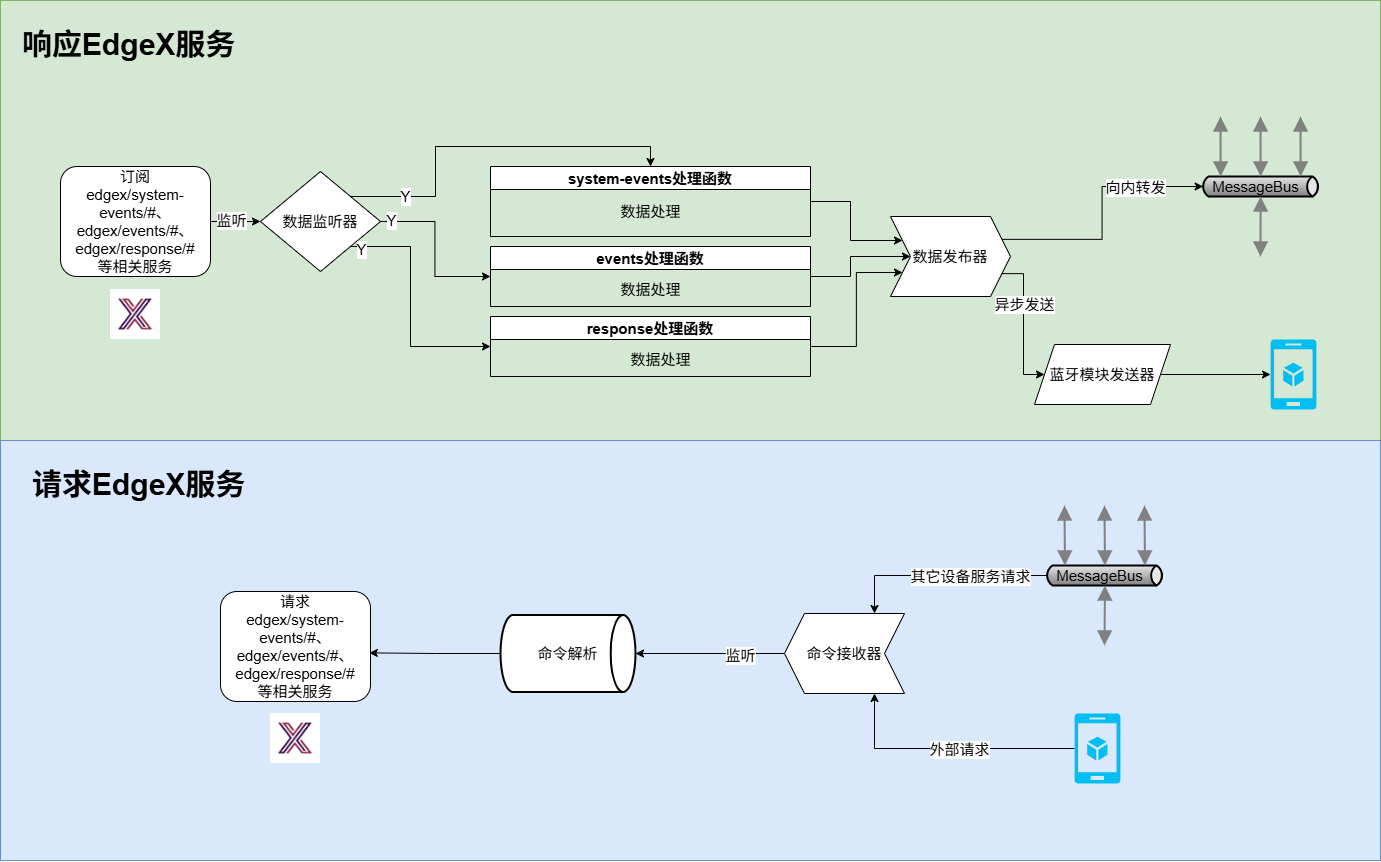

The diagram above was exported from draw.io. Its source (the exported page's mxGraphModel, read from the mxfile embedded in the PNG):
<mxGraphModel dx="2037" dy="1087" grid="1" gridSize="10" guides="1" tooltips="1" connect="1" arrows="1" fold="1" page="1" pageScale="1" pageWidth="827" pageHeight="1169" math="0" shadow="0">
  <root>
    <mxCell id="WIyWlLk6GJQsqaUBKTNV-0" />
    <mxCell id="WIyWlLk6GJQsqaUBKTNV-1" parent="WIyWlLk6GJQsqaUBKTNV-0" />
    <mxCell id="8qwwEDq6WnWQF1bsWFpB-45" value="" style="rounded=0;html=1;labelBackgroundColor=#D5E8D4;textShadow=0;labelBorderColor=none;fillColor=#d5e8d4;strokeColor=#82b366;fontSize=15;" parent="WIyWlLk6GJQsqaUBKTNV-1" vertex="1">
      <mxGeometry x="70" y="20" width="1380" height="440" as="geometry" />
    </mxCell>
    <mxCell id="8qwwEDq6WnWQF1bsWFpB-46" style="edgeStyle=orthogonalEdgeStyle;rounded=0;orthogonalLoop=1;jettySize=auto;html=1;exitX=1;exitY=0.5;exitDx=0;exitDy=0;entryX=0;entryY=0.5;entryDx=0;entryDy=0;fontSize=15;" parent="WIyWlLk6GJQsqaUBKTNV-1" source="8qwwEDq6WnWQF1bsWFpB-48" target="8qwwEDq6WnWQF1bsWFpB-53" edge="1">
      <mxGeometry relative="1" as="geometry" />
    </mxCell>
    <mxCell id="8qwwEDq6WnWQF1bsWFpB-47" value="监听" style="edgeLabel;html=1;align=center;verticalAlign=middle;resizable=0;points=[];fontSize=15;" parent="8qwwEDq6WnWQF1bsWFpB-46" connectable="0" vertex="1">
      <mxGeometry x="-0.2" y="2" relative="1" as="geometry">
        <mxPoint as="offset" />
      </mxGeometry>
    </mxCell>
    <mxCell id="8qwwEDq6WnWQF1bsWFpB-48" value="订阅&lt;div&gt;edgex/system-events/#、&lt;/div&gt;&lt;div&gt;edgex/events/#、&lt;/div&gt;&lt;div&gt;edgex/response/#&lt;/div&gt;&lt;div&gt;等相关服务&lt;/div&gt;" style="rounded=1;whiteSpace=wrap;html=1;fontSize=15;" parent="WIyWlLk6GJQsqaUBKTNV-1" vertex="1">
      <mxGeometry x="130" y="186" width="150" height="110" as="geometry" />
    </mxCell>
    <mxCell id="8qwwEDq6WnWQF1bsWFpB-49" style="edgeStyle=orthogonalEdgeStyle;rounded=0;orthogonalLoop=1;jettySize=auto;html=1;exitX=1;exitY=0;exitDx=0;exitDy=0;entryX=0.5;entryY=0;entryDx=0;entryDy=0;fontSize=15;" parent="WIyWlLk6GJQsqaUBKTNV-1" source="8qwwEDq6WnWQF1bsWFpB-53" target="8qwwEDq6WnWQF1bsWFpB-55" edge="1">
      <mxGeometry relative="1" as="geometry" />
    </mxCell>
    <mxCell id="8qwwEDq6WnWQF1bsWFpB-50" value="Y" style="edgeLabel;html=1;align=center;verticalAlign=middle;resizable=0;points=[];fontSize=15;" parent="8qwwEDq6WnWQF1bsWFpB-49" connectable="0" vertex="1">
      <mxGeometry x="-0.7081" y="1" relative="1" as="geometry">
        <mxPoint as="offset" />
      </mxGeometry>
    </mxCell>
    <mxCell id="8qwwEDq6WnWQF1bsWFpB-51" style="edgeStyle=elbowEdgeStyle;rounded=0;orthogonalLoop=1;jettySize=auto;html=1;exitX=1;exitY=0.5;exitDx=0;exitDy=0;entryX=0;entryY=0.5;entryDx=0;entryDy=0;fontSize=15;" parent="WIyWlLk6GJQsqaUBKTNV-1" source="8qwwEDq6WnWQF1bsWFpB-53" target="8qwwEDq6WnWQF1bsWFpB-58" edge="1">
      <mxGeometry relative="1" as="geometry">
        <mxPoint x="490" y="566" as="targetPoint" />
      </mxGeometry>
    </mxCell>
    <mxCell id="8qwwEDq6WnWQF1bsWFpB-52" value="Y" style="edgeLabel;html=1;align=center;verticalAlign=middle;resizable=0;points=[];fontSize=15;" parent="8qwwEDq6WnWQF1bsWFpB-51" connectable="0" vertex="1">
      <mxGeometry x="-0.8864" y="2" relative="1" as="geometry">
        <mxPoint as="offset" />
      </mxGeometry>
    </mxCell>
    <mxCell id="8qwwEDq6WnWQF1bsWFpB-53" value="数据监听器" style="rhombus;whiteSpace=wrap;html=1;fontSize=15;" parent="WIyWlLk6GJQsqaUBKTNV-1" vertex="1">
      <mxGeometry x="330" y="191" width="120" height="100" as="geometry" />
    </mxCell>
    <mxCell id="8qwwEDq6WnWQF1bsWFpB-54" style="edgeStyle=orthogonalEdgeStyle;rounded=0;orthogonalLoop=1;jettySize=auto;html=1;exitX=1;exitY=0.5;exitDx=0;exitDy=0;entryX=0;entryY=0.25;entryDx=0;entryDy=0;fontSize=15;" parent="WIyWlLk6GJQsqaUBKTNV-1" source="8qwwEDq6WnWQF1bsWFpB-55" target="8qwwEDq6WnWQF1bsWFpB-67" edge="1">
      <mxGeometry relative="1" as="geometry" />
    </mxCell>
    <mxCell id="8qwwEDq6WnWQF1bsWFpB-55" value="system-events处理函数" style="swimlane;whiteSpace=wrap;html=1;fontSize=15;" parent="WIyWlLk6GJQsqaUBKTNV-1" vertex="1">
      <mxGeometry x="560" y="186" width="320" height="70" as="geometry" />
    </mxCell>
    <mxCell id="8qwwEDq6WnWQF1bsWFpB-56" value="数据处理" style="text;html=1;align=center;verticalAlign=middle;resizable=0;points=[];autosize=1;strokeColor=none;fillColor=none;fontSize=15;" parent="8qwwEDq6WnWQF1bsWFpB-55" vertex="1">
      <mxGeometry x="120" y="30" width="80" height="30" as="geometry" />
    </mxCell>
    <mxCell id="8qwwEDq6WnWQF1bsWFpB-57" style="edgeStyle=orthogonalEdgeStyle;rounded=0;orthogonalLoop=1;jettySize=auto;html=1;exitX=1;exitY=0.5;exitDx=0;exitDy=0;entryX=0;entryY=0.5;entryDx=0;entryDy=0;fontSize=15;" parent="WIyWlLk6GJQsqaUBKTNV-1" source="8qwwEDq6WnWQF1bsWFpB-58" target="8qwwEDq6WnWQF1bsWFpB-67" edge="1">
      <mxGeometry relative="1" as="geometry" />
    </mxCell>
    <mxCell id="8qwwEDq6WnWQF1bsWFpB-58" value="events处理函数" style="swimlane;whiteSpace=wrap;html=1;fontSize=15;" parent="WIyWlLk6GJQsqaUBKTNV-1" vertex="1">
      <mxGeometry x="560" y="266" width="320" height="60" as="geometry" />
    </mxCell>
    <mxCell id="8qwwEDq6WnWQF1bsWFpB-59" style="edgeStyle=elbowEdgeStyle;rounded=0;orthogonalLoop=1;jettySize=auto;html=1;exitX=1;exitY=0.5;exitDx=0;exitDy=0;entryX=0;entryY=0.75;entryDx=0;entryDy=0;fontSize=15;" parent="WIyWlLk6GJQsqaUBKTNV-1" source="8qwwEDq6WnWQF1bsWFpB-60" target="8qwwEDq6WnWQF1bsWFpB-67" edge="1">
      <mxGeometry relative="1" as="geometry">
        <mxPoint x="950" y="296" as="targetPoint" />
      </mxGeometry>
    </mxCell>
    <mxCell id="8qwwEDq6WnWQF1bsWFpB-60" value="response处理函数" style="swimlane;whiteSpace=wrap;html=1;fontSize=15;" parent="WIyWlLk6GJQsqaUBKTNV-1" vertex="1">
      <mxGeometry x="560" y="336" width="320" height="60" as="geometry" />
    </mxCell>
    <mxCell id="8qwwEDq6WnWQF1bsWFpB-61" style="edgeStyle=elbowEdgeStyle;rounded=0;orthogonalLoop=1;jettySize=auto;html=1;exitX=1;exitY=1;exitDx=0;exitDy=0;fontSize=15;" parent="WIyWlLk6GJQsqaUBKTNV-1" source="8qwwEDq6WnWQF1bsWFpB-53" target="8qwwEDq6WnWQF1bsWFpB-60" edge="1">
      <mxGeometry relative="1" as="geometry">
        <mxPoint x="528" y="505" as="targetPoint" />
        <mxPoint x="420" y="266" as="sourcePoint" />
        <Array as="points">
          <mxPoint x="480" y="296" />
        </Array>
      </mxGeometry>
    </mxCell>
    <mxCell id="8qwwEDq6WnWQF1bsWFpB-62" value="Y" style="edgeLabel;html=1;align=center;verticalAlign=middle;resizable=0;points=[];fontSize=15;" parent="8qwwEDq6WnWQF1bsWFpB-61" connectable="0" vertex="1">
      <mxGeometry x="-0.9137" y="-2" relative="1" as="geometry">
        <mxPoint as="offset" />
      </mxGeometry>
    </mxCell>
    <mxCell id="8qwwEDq6WnWQF1bsWFpB-63" style="edgeStyle=elbowEdgeStyle;rounded=0;orthogonalLoop=1;jettySize=auto;html=1;exitX=1;exitY=0.25;exitDx=0;exitDy=0;entryX=0;entryY=0.5;entryDx=2.7;entryDy=0;entryPerimeter=0;fontSize=15;" parent="WIyWlLk6GJQsqaUBKTNV-1" source="8qwwEDq6WnWQF1bsWFpB-67" target="8qwwEDq6WnWQF1bsWFpB-71" edge="1">
      <mxGeometry relative="1" as="geometry">
        <mxPoint x="1250.0000000000132" y="206" as="targetPoint" />
      </mxGeometry>
    </mxCell>
    <mxCell id="8qwwEDq6WnWQF1bsWFpB-64" value="向内转发" style="edgeLabel;html=1;align=center;verticalAlign=middle;resizable=0;points=[];fontSize=15;" parent="8qwwEDq6WnWQF1bsWFpB-63" connectable="0" vertex="1">
      <mxGeometry x="0.4627" relative="1" as="geometry">
        <mxPoint as="offset" />
      </mxGeometry>
    </mxCell>
    <mxCell id="8qwwEDq6WnWQF1bsWFpB-65" style="edgeStyle=elbowEdgeStyle;rounded=0;orthogonalLoop=1;jettySize=auto;html=1;exitX=1;exitY=0.75;exitDx=0;exitDy=0;entryX=0;entryY=0.5;entryDx=0;entryDy=0;fontSize=15;" parent="WIyWlLk6GJQsqaUBKTNV-1" source="8qwwEDq6WnWQF1bsWFpB-67" target="aNwGIXcf6zFuIKi0gfuB-0" edge="1">
      <mxGeometry relative="1" as="geometry">
        <mxPoint x="1290" y="379" as="targetPoint" />
      </mxGeometry>
    </mxCell>
    <mxCell id="8qwwEDq6WnWQF1bsWFpB-66" value="异步发送" style="edgeLabel;html=1;align=center;verticalAlign=middle;resizable=0;points=[];fontSize=15;" parent="8qwwEDq6WnWQF1bsWFpB-65" connectable="0" vertex="1">
      <mxGeometry x="-0.2888" relative="1" as="geometry">
        <mxPoint as="offset" />
      </mxGeometry>
    </mxCell>
    <mxCell id="8qwwEDq6WnWQF1bsWFpB-67" value="数据发布器" style="shape=step;perimeter=stepPerimeter;whiteSpace=wrap;html=1;fixedSize=1;fontSize=15;" parent="WIyWlLk6GJQsqaUBKTNV-1" vertex="1">
      <mxGeometry x="960" y="236" width="120" height="80" as="geometry" />
    </mxCell>
    <mxCell id="8qwwEDq6WnWQF1bsWFpB-68" value="" style="verticalLabelPosition=bottom;html=1;verticalAlign=top;align=center;strokeColor=none;fillColor=#00BEF2;shape=mxgraph.azure.mobile_services;pointerEvents=1;fontSize=15;" parent="WIyWlLk6GJQsqaUBKTNV-1" vertex="1">
      <mxGeometry x="1340" y="359" width="46" height="70" as="geometry" />
    </mxCell>
    <mxCell id="8qwwEDq6WnWQF1bsWFpB-69" value="数据处理" style="text;html=1;align=center;verticalAlign=middle;resizable=0;points=[];autosize=1;strokeColor=none;fillColor=none;fontSize=15;" parent="WIyWlLk6GJQsqaUBKTNV-1" vertex="1">
      <mxGeometry x="680" y="294" width="80" height="30" as="geometry" />
    </mxCell>
    <mxCell id="8qwwEDq6WnWQF1bsWFpB-70" value="数据处理" style="text;html=1;align=center;verticalAlign=middle;resizable=0;points=[];autosize=1;strokeColor=none;fillColor=none;fontSize=15;" parent="WIyWlLk6GJQsqaUBKTNV-1" vertex="1">
      <mxGeometry x="690" y="364" width="80" height="30" as="geometry" />
    </mxCell>
    <mxCell id="8qwwEDq6WnWQF1bsWFpB-71" value="" style="strokeWidth=2;strokeColor=#000000;dashed=0;align=center;html=1;fontSize=15;shape=mxgraph.eip.messageChannel;" parent="WIyWlLk6GJQsqaUBKTNV-1" vertex="1">
      <mxGeometry x="1270" y="196" width="120" height="20" as="geometry" />
    </mxCell>
    <mxCell id="8qwwEDq6WnWQF1bsWFpB-72" value="" style="edgeStyle=elbowEdgeStyle;strokeWidth=2;rounded=0;endArrow=block;startArrow=block;startSize=10;endSize=10;dashed=0;html=1;strokeColor=#808080;fontSize=15;" parent="WIyWlLk6GJQsqaUBKTNV-1" target="8qwwEDq6WnWQF1bsWFpB-71" edge="1">
      <mxGeometry relative="1" as="geometry">
        <mxPoint x="1330" y="276" as="sourcePoint" />
      </mxGeometry>
    </mxCell>
    <mxCell id="8qwwEDq6WnWQF1bsWFpB-73" value="" style="edgeStyle=elbowEdgeStyle;strokeWidth=2;rounded=0;endArrow=block;startArrow=block;startSize=10;endSize=10;dashed=0;html=1;strokeColor=#808080;fontSize=15;" parent="WIyWlLk6GJQsqaUBKTNV-1" target="8qwwEDq6WnWQF1bsWFpB-71" edge="1">
      <mxGeometry relative="1" as="geometry">
        <mxPoint x="1290" y="136" as="sourcePoint" />
      </mxGeometry>
    </mxCell>
    <mxCell id="8qwwEDq6WnWQF1bsWFpB-74" value="" style="edgeStyle=elbowEdgeStyle;strokeWidth=2;rounded=0;endArrow=block;startArrow=block;startSize=10;endSize=10;dashed=0;html=1;strokeColor=#808080;fontSize=15;" parent="WIyWlLk6GJQsqaUBKTNV-1" target="8qwwEDq6WnWQF1bsWFpB-71" edge="1">
      <mxGeometry relative="1" as="geometry">
        <mxPoint x="1330" y="136" as="sourcePoint" />
      </mxGeometry>
    </mxCell>
    <mxCell id="8qwwEDq6WnWQF1bsWFpB-75" value="" style="edgeStyle=elbowEdgeStyle;strokeWidth=2;rounded=0;endArrow=block;startArrow=block;startSize=10;endSize=10;dashed=0;html=1;strokeColor=#808080;fontSize=15;" parent="WIyWlLk6GJQsqaUBKTNV-1" target="8qwwEDq6WnWQF1bsWFpB-71" edge="1">
      <mxGeometry relative="1" as="geometry">
        <mxPoint x="1370" y="136" as="sourcePoint" />
      </mxGeometry>
    </mxCell>
    <mxCell id="8qwwEDq6WnWQF1bsWFpB-76" value="MessageBus" style="text;html=1;align=center;verticalAlign=middle;resizable=0;points=[];autosize=1;strokeColor=none;fillColor=none;fontSize=15;" parent="WIyWlLk6GJQsqaUBKTNV-1" vertex="1">
      <mxGeometry x="1270" y="191" width="110" height="30" as="geometry" />
    </mxCell>
    <mxCell id="8qwwEDq6WnWQF1bsWFpB-80" value="&lt;h1 style=&quot;margin-top: 0px;&quot;&gt;响应EdgeX服务&lt;/h1&gt;&lt;p&gt;&lt;br&gt;&lt;/p&gt;" style="text;html=1;whiteSpace=wrap;overflow=hidden;rounded=0;fontSize=15;" parent="WIyWlLk6GJQsqaUBKTNV-1" vertex="1">
      <mxGeometry x="90" y="40" width="240" height="120" as="geometry" />
    </mxCell>
    <mxCell id="8qwwEDq6WnWQF1bsWFpB-79" value="" style="rounded=0;whiteSpace=wrap;html=1;fillColor=#dae8fc;strokeColor=#6c8ebf;fontSize=15;" parent="WIyWlLk6GJQsqaUBKTNV-1" vertex="1">
      <mxGeometry x="70" y="460" width="1380" height="420" as="geometry" />
    </mxCell>
    <mxCell id="8qwwEDq6WnWQF1bsWFpB-81" value="&lt;h1 style=&quot;margin-top: 0px;&quot;&gt;请求EdgeX服务&lt;/h1&gt;&lt;p&gt;&lt;br&gt;&lt;/p&gt;" style="text;html=1;whiteSpace=wrap;overflow=hidden;rounded=0;fontSize=15;" parent="WIyWlLk6GJQsqaUBKTNV-1" vertex="1">
      <mxGeometry x="100" y="480" width="270" height="60" as="geometry" />
    </mxCell>
    <mxCell id="8qwwEDq6WnWQF1bsWFpB-146" value="&lt;div&gt;请求&lt;br&gt;edgex/system-events/#、&lt;/div&gt;&lt;div&gt;edgex/events/#、&lt;/div&gt;&lt;div&gt;edgex/response/#&lt;/div&gt;&lt;div&gt;等相关服务&lt;/div&gt;" style="rounded=1;whiteSpace=wrap;html=1;fontSize=15;" parent="WIyWlLk6GJQsqaUBKTNV-1" vertex="1">
      <mxGeometry x="290" y="611" width="150" height="110" as="geometry" />
    </mxCell>
    <mxCell id="8qwwEDq6WnWQF1bsWFpB-186" style="edgeStyle=orthogonalEdgeStyle;rounded=0;orthogonalLoop=1;jettySize=auto;html=1;exitX=1;exitY=0.5;exitDx=0;exitDy=0;fontSize=15;" parent="WIyWlLk6GJQsqaUBKTNV-1" source="8qwwEDq6WnWQF1bsWFpB-165" target="8qwwEDq6WnWQF1bsWFpB-196" edge="1">
      <mxGeometry relative="1" as="geometry">
        <mxPoint x="811.0000000000002" y="673" as="targetPoint" />
      </mxGeometry>
    </mxCell>
    <mxCell id="8qwwEDq6WnWQF1bsWFpB-188" value="监听" style="edgeLabel;html=1;align=center;verticalAlign=middle;resizable=0;points=[];fontSize=15;" parent="8qwwEDq6WnWQF1bsWFpB-186" connectable="0" vertex="1">
      <mxGeometry x="-0.4059" y="1" relative="1" as="geometry">
        <mxPoint as="offset" />
      </mxGeometry>
    </mxCell>
    <mxCell id="8qwwEDq6WnWQF1bsWFpB-165" value="命令接收器" style="shape=step;perimeter=stepPerimeter;whiteSpace=wrap;html=1;fixedSize=1;direction=west;fontSize=15;" parent="WIyWlLk6GJQsqaUBKTNV-1" vertex="1">
      <mxGeometry x="854" y="633" width="120" height="80" as="geometry" />
    </mxCell>
    <mxCell id="8qwwEDq6WnWQF1bsWFpB-178" style="edgeStyle=orthogonalEdgeStyle;rounded=0;orthogonalLoop=1;jettySize=auto;html=1;exitX=0;exitY=0.5;exitDx=0;exitDy=0;exitPerimeter=0;entryX=0.25;entryY=0;entryDx=0;entryDy=0;fontSize=15;" parent="WIyWlLk6GJQsqaUBKTNV-1" source="8qwwEDq6WnWQF1bsWFpB-166" target="8qwwEDq6WnWQF1bsWFpB-165" edge="1">
      <mxGeometry relative="1" as="geometry" />
    </mxCell>
    <mxCell id="8qwwEDq6WnWQF1bsWFpB-181" value="外部请求" style="edgeLabel;html=1;align=center;verticalAlign=middle;resizable=0;points=[];fontSize=15;" parent="8qwwEDq6WnWQF1bsWFpB-178" connectable="0" vertex="1">
      <mxGeometry x="-0.0937" relative="1" as="geometry">
        <mxPoint as="offset" />
      </mxGeometry>
    </mxCell>
    <mxCell id="8qwwEDq6WnWQF1bsWFpB-166" value="" style="verticalLabelPosition=bottom;html=1;verticalAlign=top;align=center;strokeColor=none;fillColor=#00BEF2;shape=mxgraph.azure.mobile_services;pointerEvents=1;fontSize=15;" parent="WIyWlLk6GJQsqaUBKTNV-1" vertex="1">
      <mxGeometry x="1144" y="733" width="46" height="70" as="geometry" />
    </mxCell>
    <mxCell id="8qwwEDq6WnWQF1bsWFpB-179" style="edgeStyle=orthogonalEdgeStyle;rounded=0;orthogonalLoop=1;jettySize=auto;html=1;exitX=0;exitY=0.5;exitDx=2.7;exitDy=0;exitPerimeter=0;entryX=0.25;entryY=1;entryDx=0;entryDy=0;fontSize=15;" parent="WIyWlLk6GJQsqaUBKTNV-1" source="8qwwEDq6WnWQF1bsWFpB-169" target="8qwwEDq6WnWQF1bsWFpB-165" edge="1">
      <mxGeometry relative="1" as="geometry" />
    </mxCell>
    <mxCell id="8qwwEDq6WnWQF1bsWFpB-180" value="其它设备服务请求" style="edgeLabel;html=1;align=center;verticalAlign=middle;resizable=0;points=[];fontSize=15;" parent="8qwwEDq6WnWQF1bsWFpB-179" connectable="0" vertex="1">
      <mxGeometry x="-0.2677" relative="1" as="geometry">
        <mxPoint as="offset" />
      </mxGeometry>
    </mxCell>
    <mxCell id="8qwwEDq6WnWQF1bsWFpB-169" value="" style="strokeWidth=2;strokeColor=#000000;dashed=0;align=center;html=1;fontSize=15;shape=mxgraph.eip.messageChannel;" parent="WIyWlLk6GJQsqaUBKTNV-1" vertex="1">
      <mxGeometry x="1114" y="585" width="120" height="20" as="geometry" />
    </mxCell>
    <mxCell id="8qwwEDq6WnWQF1bsWFpB-170" value="" style="edgeStyle=elbowEdgeStyle;strokeWidth=2;rounded=0;endArrow=block;startArrow=block;startSize=10;endSize=10;dashed=0;html=1;strokeColor=#808080;fontSize=15;" parent="WIyWlLk6GJQsqaUBKTNV-1" target="8qwwEDq6WnWQF1bsWFpB-169" edge="1">
      <mxGeometry relative="1" as="geometry">
        <mxPoint x="1174" y="665" as="sourcePoint" />
      </mxGeometry>
    </mxCell>
    <mxCell id="8qwwEDq6WnWQF1bsWFpB-171" value="" style="edgeStyle=elbowEdgeStyle;strokeWidth=2;rounded=0;endArrow=block;startArrow=block;startSize=10;endSize=10;dashed=0;html=1;strokeColor=#808080;fontSize=15;" parent="WIyWlLk6GJQsqaUBKTNV-1" target="8qwwEDq6WnWQF1bsWFpB-169" edge="1">
      <mxGeometry relative="1" as="geometry">
        <mxPoint x="1134" y="525" as="sourcePoint" />
      </mxGeometry>
    </mxCell>
    <mxCell id="8qwwEDq6WnWQF1bsWFpB-172" value="" style="edgeStyle=elbowEdgeStyle;strokeWidth=2;rounded=0;endArrow=block;startArrow=block;startSize=10;endSize=10;dashed=0;html=1;strokeColor=#808080;fontSize=15;" parent="WIyWlLk6GJQsqaUBKTNV-1" target="8qwwEDq6WnWQF1bsWFpB-169" edge="1">
      <mxGeometry relative="1" as="geometry">
        <mxPoint x="1174" y="525" as="sourcePoint" />
      </mxGeometry>
    </mxCell>
    <mxCell id="8qwwEDq6WnWQF1bsWFpB-173" value="" style="edgeStyle=elbowEdgeStyle;strokeWidth=2;rounded=0;endArrow=block;startArrow=block;startSize=10;endSize=10;dashed=0;html=1;strokeColor=#808080;fontSize=15;" parent="WIyWlLk6GJQsqaUBKTNV-1" target="8qwwEDq6WnWQF1bsWFpB-169" edge="1">
      <mxGeometry relative="1" as="geometry">
        <mxPoint x="1214" y="525" as="sourcePoint" />
      </mxGeometry>
    </mxCell>
    <mxCell id="8qwwEDq6WnWQF1bsWFpB-174" value="MessageBus" style="text;html=1;align=center;verticalAlign=middle;resizable=0;points=[];autosize=1;strokeColor=none;fillColor=none;fontSize=15;" parent="WIyWlLk6GJQsqaUBKTNV-1" vertex="1">
      <mxGeometry x="1114" y="580" width="110" height="30" as="geometry" />
    </mxCell>
    <mxCell id="8qwwEDq6WnWQF1bsWFpB-196" value="命令解析" style="strokeWidth=2;html=1;shape=mxgraph.flowchart.direct_data;whiteSpace=wrap;fontSize=15;" parent="WIyWlLk6GJQsqaUBKTNV-1" vertex="1">
      <mxGeometry x="570" y="634.5" width="135" height="77" as="geometry" />
    </mxCell>
    <mxCell id="8qwwEDq6WnWQF1bsWFpB-198" style="edgeStyle=orthogonalEdgeStyle;rounded=0;orthogonalLoop=1;jettySize=auto;html=1;exitX=0;exitY=0.5;exitDx=0;exitDy=0;exitPerimeter=0;entryX=0.992;entryY=0.558;entryDx=0;entryDy=0;entryPerimeter=0;fontSize=15;" parent="WIyWlLk6GJQsqaUBKTNV-1" source="8qwwEDq6WnWQF1bsWFpB-196" target="8qwwEDq6WnWQF1bsWFpB-146" edge="1">
      <mxGeometry relative="1" as="geometry" />
    </mxCell>
    <mxCell id="aNwGIXcf6zFuIKi0gfuB-0" value="蓝牙模块发送器" style="shape=parallelogram;perimeter=parallelogramPerimeter;whiteSpace=wrap;html=1;fixedSize=1;fontSize=15;" parent="WIyWlLk6GJQsqaUBKTNV-1" vertex="1">
      <mxGeometry x="1104" y="364" width="136" height="60" as="geometry" />
    </mxCell>
    <mxCell id="aNwGIXcf6zFuIKi0gfuB-1" style="edgeStyle=orthogonalEdgeStyle;rounded=0;orthogonalLoop=1;jettySize=auto;html=1;exitX=1;exitY=0.5;exitDx=0;exitDy=0;entryX=0;entryY=0.5;entryDx=0;entryDy=0;entryPerimeter=0;fontSize=15;" parent="WIyWlLk6GJQsqaUBKTNV-1" source="aNwGIXcf6zFuIKi0gfuB-0" target="8qwwEDq6WnWQF1bsWFpB-68" edge="1">
      <mxGeometry relative="1" as="geometry" />
    </mxCell>
    <mxCell id="OVAqA8OAy96BkIGjSPUL-2" value="" style="shape=image;verticalLabelPosition=bottom;verticalAlign=top;imageAspect=0;aspect=fixed;image=data:image/png,(base64 omitted: 6252 chars);fontSize=15;" vertex="1" parent="WIyWlLk6GJQsqaUBKTNV-1">
      <mxGeometry x="180" y="309" width="50" height="50" as="geometry" />
    </mxCell>
    <mxCell id="OVAqA8OAy96BkIGjSPUL-3" value="" style="shape=image;verticalLabelPosition=bottom;verticalAlign=top;imageAspect=0;aspect=fixed;image=data:image/png,(base64 omitted: 6252 chars);fontSize=15;" vertex="1" parent="WIyWlLk6GJQsqaUBKTNV-1">
      <mxGeometry x="340" y="733" width="50" height="50" as="geometry" />
    </mxCell>
  </root>
</mxGraphModel>